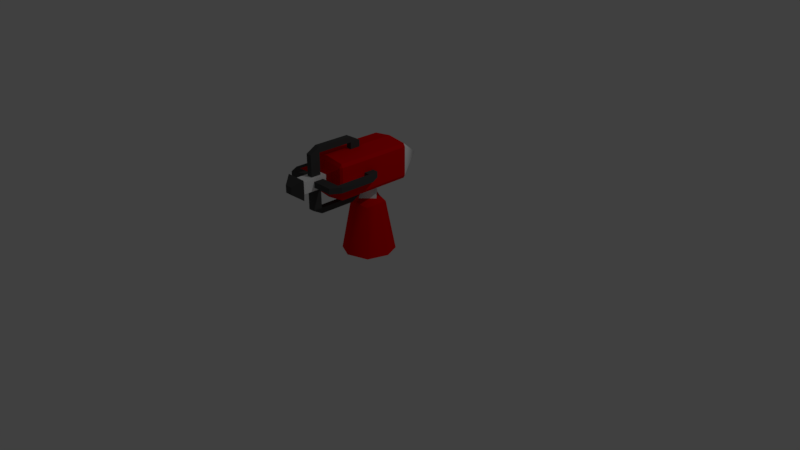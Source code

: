 # Source: TurretGun_3.blend  (saved by Blender 2.78.0; exported with 4.5.12 LTS)
import bpy
from mathutils import Matrix  # noqa: F401  (used for matrix-valued properties, if any)

bpy.ops.wm.read_factory_settings(use_empty=True)
scene = bpy.context.scene
scene.name = 'Scene'

# ---- collections
col_collection_1 = bpy.data.collections.new('Collection 1'); scene.collection.children.link(col_collection_1)

# ---- materials (node trees are filled in below, after node groups)
mat_basiccolor_001 = bpy.data.materials.new('BasicColor.001')
mat_basiccolor_001.alpha_threshold = 0.0
mat_basiccolor_001.use_transparent_shadow = False
mat_basiccolor_001.diffuse_color = (0.8, 0.0, 0.001505, 1.0)
mat_basiccolor_001.roughness = 0.5
mat_secondarycolor = bpy.data.materials.new('SecondaryColor')
mat_secondarycolor.alpha_threshold = 0.0
mat_secondarycolor.use_transparent_shadow = False
mat_secondarycolor.diffuse_color = (1.0, 1.0, 1.0, 1.0)
mat_secondarycolor.specular_color = (0.9699, 1.0, 1.0)
mat_secondarycolor.roughness = 0.5
mat_secondarycolor.specular_intensity = 0.3913
mat_material = bpy.data.materials.new('Material')
mat_material.alpha_threshold = 0.0
mat_material.use_transparent_shadow = False
mat_material.diffuse_color = (0.06372, 0.06372, 0.06372, 1.0)
mat_material.specular_color = (0.855, 0.855, 0.855)
mat_material.roughness = 0.5
mat_material.specular_intensity = 0.7
mat_basecolor = bpy.data.materials.new('BaseColor')
mat_basecolor.alpha_threshold = 0.0
mat_basecolor.use_transparent_shadow = False
mat_basecolor.diffuse_color = (0.8, 0.0006567, 0.0, 1.0)
mat_basecolor.roughness = 0.5
mat_secondarycolor_001 = bpy.data.materials.new('SecondaryColor.001')
mat_secondarycolor_001.alpha_threshold = 0.0
mat_secondarycolor_001.use_transparent_shadow = False
mat_secondarycolor_001.roughness = 0.5

# ---- node groups
ng_auto_smooth = bpy.data.node_groups.new('Auto Smooth', 'GeometryNodeTree')
_s = ng_auto_smooth.interface.new_socket(name='Geometry', in_out='OUTPUT', socket_type='NodeSocketGeometry')
_s = ng_auto_smooth.interface.new_socket(name='Geometry', in_out='INPUT', socket_type='NodeSocketGeometry')
_s = ng_auto_smooth.interface.new_socket(name='Angle', in_out='INPUT', socket_type='NodeSocketFloat')
_s.subtype = 'ANGLE'
_s.min_value = 0.0
_s.max_value = 3.142
ng_auto_smooth.is_modifier = True
_N = ng_auto_smooth.nodes; _L = ng_auto_smooth.links
n0 = _N.new('NodeGroupOutput'); n0.name = 'Group Output'; n0.location = (480, -100)
n1 = _N.new('NodeGroupInput'); n1.name = 'Group Input'; n1.location = (-420, -300)
n2 = _N.new('NodeGroupInput'); n2.name = 'Group Input.001'; n2.location = (-60, -100)
n3 = _N.new('GeometryNodeSetShadeSmooth'); n3.name = 'Set Shade Smooth'; n3.location = (120, -100)
n3.domain = 'EDGE'
n4 = _N.new('GeometryNodeSetShadeSmooth'); n4.name = 'Set Shade Smooth.001'; n4.location = (300, -100)
n5 = _N.new('GeometryNodeInputMeshEdgeAngle'); n5.name = 'Edge Angle'; n5.location = (-420, -220)
n6 = _N.new('GeometryNodeInputEdgeSmooth'); n6.name = 'Is Edge Smooth'; n6.location = (-60, -160)
n7 = _N.new('GeometryNodeInputShadeSmooth'); n7.name = 'Is Face Smooth'; n7.location = (-240, -340)
n8 = _N.new('FunctionNodeBooleanMath'); n8.name = 'Boolean Math'; n8.location = (-60, -220)
n9 = _N.new('FunctionNodeCompare'); n9.name = 'Compare'; n9.location = (-240, -180)
n9.operation = 'LESS_EQUAL'
_L.new(n5.outputs[0], n9.inputs[0])
_L.new(n4.outputs[0], n0.inputs[0])
_L.new(n1.outputs[1], n9.inputs[1])
_L.new(n9.outputs[0], n8.inputs[0])
_L.new(n7.outputs[0], n8.inputs[1])
_L.new(n2.outputs[0], n3.inputs[0])
_L.new(n6.outputs[0], n3.inputs[1])
_L.new(n3.outputs[0], n4.inputs[0])
_L.new(n8.outputs[0], n3.inputs[2])
n0.is_active_output = True

# ---- material node trees

# ---- world
world_world = bpy.data.worlds.new('World'); scene.world = world_world
world_world.color = (0.05088, 0.05088, 0.05088)
world_world.use_sun_shadow = False
world_world.sun_shadow_jitter_overblur = 0.0
world_world.cycles.sampling_method = 'MANUAL'

# ---- cameras
cam_camera = bpy.data.cameras.new('Camera')
cam_camera.clip_end = 100.0
cam_camera.lens = 35.0
cam_camera.sensor_width = 32.0
cam_camera.sensor_height = 18.0
cam_camera.ortho_scale = 7.314
cam_camera.dof.focus_distance = 0.0
cam_camera.dof.aperture_fstop = 128.0

# ---- lights
light_lamp = bpy.data.lights.new('Lamp', 'POINT')
light_lamp.transmission_factor = 0.0
light_lamp.cutoff_distance = 30.0
light_lamp.energy = 100.0
light_lamp.shadow_buffer_clip_start = 1.001
light_lamp.shadow_soft_size = 0.1
light_lamp.shadow_maximum_resolution = 0.006
light_lamp.use_absolute_resolution = True

# ---- meshes
me_cube = bpy.data.meshes.new('Cube')
me_cube.from_pydata([(0.0, -0.6462, 1.479), (0.0, -0.6183, 1.527), (0.0, -0.6462, 1.048), (0.0, -0.6183, 1.0), (0.0, -0.4852, 1.527), (0.0, -0.4852, 1.0), (-0.2523, -0.6183, 1.035), (-0.2523, -0.6462, 1.076), (-0.275, -0.6183, 1.076), (-0.2523, -0.6462, 1.451), (-0.2523, -0.6183, 1.493), (-0.275, -0.6183, 1.451), (-0.2523, -0.4852, 1.035), (-0.275, -0.4852, 1.076), (-0.2523, -0.4852, 1.493), (-0.275, -0.4852, 1.451), (0.2523, -0.6183, 1.035), (0.275, -0.6183, 1.076), (0.2523, -0.6462, 1.076), (0.2523, -0.6183, 1.493), (0.2523, -0.6462, 1.451), (0.275, -0.6183, 1.451), (0.2523, -0.4852, 1.035), (0.275, -0.4852, 1.076), (0.2523, -0.4852, 1.493), (0.275, -0.4852, 1.451), (0.2523, 0.3673, 1.035), (0.0, 0.3673, 1.0), (-0.2523, 0.3673, 1.493), (0.0, 0.3673, 1.527), (-0.2523, 0.3673, 1.035), (-0.275, 0.3673, 1.076), (-0.275, 0.3673, 1.451), (0.275, 0.3673, 1.076), (0.2523, 0.3673, 1.493), (0.275, 0.3673, 1.451), (0.0, 0.7958, 1.197), (0.0809, -0.7121, 1.187), (0.0, -0.7121, 1.187), (-0.0809, -0.7121, 1.187), (0.0809, -0.6122, 1.026), (0.0809, -0.4744, 1.026), (0.0, -0.4744, 1.014), (-0.0809, -0.4744, 1.026), (0.0, -0.6122, 1.014), (-0.0809, -0.6122, 1.026), (0.0809, -1.038, 1.187), (0.0, -1.038, 1.187), (0.0, -1.038, 1.34), (-0.0809, -1.038, 1.187), (0.0, -1.084, 1.391), (0.1351, -1.084, 1.392), (0.0, -1.084, 1.136), (-0.1351, -1.084, 1.136), (0.1351, -1.084, 1.136), (-0.1351, -1.084, 1.392), (0.0, -1.197, 1.311), (0.04981, -1.197, 1.311), (0.0, -1.197, 1.217), (-0.04981, -1.197, 1.217), (0.04981, -1.197, 1.217), (-0.04981, -1.197, 1.311), (-0.0809, -0.7121, 1.34), (0.0, -0.7121, 1.34), (0.0809, -0.7121, 1.34), (-0.0809, -1.038, 1.34), (0.0809, -1.038, 1.34), (0.0809, -0.7956, 1.301), (0.0809, -0.7956, 1.226), (0.0809, -0.7596, 1.301), (0.0809, -0.7596, 1.226), (0.0809, -0.8887, 1.301), (0.0809, -0.8887, 1.226), (0.4243, -0.7596, 1.226), (0.3507, -0.7596, 1.226), (0.3507, -0.8887, 1.226), (0.3507, -0.8887, 1.301), (0.3507, -0.7596, 1.301), (0.3507, -0.1539, 1.301), (0.3507, -0.2883, 1.226), (0.3507, -0.2883, 1.301), (0.2651, -0.1539, 1.301), (0.2651, -0.1539, 1.226), (0.2651, -0.2883, 1.226), (0.2651, -0.2883, 1.301), (-0.0809, -0.7596, 1.301), (-0.0809, -0.7596, 1.226), (-0.0809, -0.8887, 1.301), (-0.0809, -0.8887, 1.226), (-0.4243, -0.7596, 1.226), (-0.3507, -0.7596, 1.226), (-0.3507, -0.8887, 1.226), (-0.3507, -0.7596, 1.301), (-0.3507, -0.2883, 1.226), (-0.4243, -0.2883, 1.226), (-0.3507, -0.2883, 1.301), (-0.2651, -0.1539, 1.301), (-0.2651, -0.1539, 1.226), (-0.2651, -0.2883, 1.226), (-0.2651, -0.2883, 1.301), (0.03621, -0.7596, 1.211), (-0.03824, -0.7596, 1.211), (0.03621, -0.8887, 1.211), (-0.03824, -0.8887, 1.211), (-0.03824, -0.7596, 0.913), (-0.03824, -0.8887, 0.913), (0.03621, -0.7596, 0.913), (0.03621, -0.1539, 0.913), (-0.03824, -0.2883, 0.913), (-0.03824, -0.2883, 0.8394), (0.03621, -0.2883, 0.8394), (0.03621, -0.2883, 0.913), (0.03621, -0.1539, 0.9985), (-0.03824, -0.1539, 0.9985), (-0.03824, -0.2883, 0.9985), (0.03621, -0.2883, 0.9985), (0.03621, -0.7596, 1.316), (-0.03824, -0.7596, 1.316), (0.03621, -0.8887, 1.316), (-0.03824, -0.8887, 1.316), (0.03621, -0.7596, 1.688), (-0.03824, -0.7596, 1.614), (-0.03824, -0.8887, 1.614), (0.03621, -0.8887, 1.614), (0.03621, -0.7596, 1.614), (-0.03824, -0.1539, 1.614), (-0.03824, -0.2883, 1.614), (-0.03824, -0.2883, 1.688), (0.03621, -0.2883, 1.688), (0.03621, -0.2883, 1.614), (0.03621, -0.1539, 1.529), (-0.03824, -0.1539, 1.529), (-0.03824, -0.2883, 1.529), (0.03621, -0.2883, 1.529), (0.4243, -0.7596, 1.301), (-0.4243, -0.7596, 1.301), (-0.3507, -0.8887, 1.301), (0.03621, -0.8887, 0.913), (0.03621, -0.7596, 0.8394), (-0.03824, -0.7596, 0.8394), (-0.03824, -0.7596, 1.688), (0.4243, -0.2883, 1.301), (0.3507, -0.1539, 1.226), (0.4243, -0.2883, 1.226), (-0.3507, -0.1539, 1.301), (-0.4243, -0.2883, 1.301), (-0.3507, -0.1539, 1.226), (-0.03824, -0.1539, 0.913), (0.03621, -0.1539, 1.614)], [], [(23, 25, 21, 17), (12, 5, 3, 6), (4, 14, 10, 1), (8, 11, 15, 13), (13, 15, 32, 31), (6, 7, 8), (9, 10, 11), (24, 25, 35, 34), (16, 17, 18), (19, 20, 21), (25, 23, 33, 35), (23, 22, 26, 33), (12, 6, 8, 13), (7, 9, 11, 8), (10, 14, 15, 11), (14, 4, 29, 28), (15, 14, 28, 32), (4, 24, 34, 29), (16, 22, 23, 17), (24, 19, 21, 25), (20, 18, 17, 21), (3, 16, 18, 2), (1, 10, 9, 0), (5, 22, 16, 3), (19, 1, 0, 20), (6, 3, 2, 7), (22, 5, 27, 26), (5, 12, 30, 27), (24, 4, 1, 19), (9, 7, 39, 62), (12, 13, 31, 30), (32, 28, 36), (31, 32, 36), (28, 29, 36), (33, 26, 36), (30, 31, 36), (34, 35, 36), (26, 27, 36), (27, 30, 36), (35, 33, 36), (29, 34, 36), (7, 2, 38, 39), (2, 18, 37, 38), (0, 9, 62, 63), (18, 20, 64, 37), (20, 0, 63, 64), (47, 46, 54, 52, 53, 49), (39, 38, 37, 46, 47, 49), (52, 54, 60, 58, 59, 53), (50, 55, 61, 56, 57, 51), (46, 66, 51, 54), (65, 49, 53, 55), (57, 56, 61, 59, 58, 60), (55, 53, 59, 61), (48, 65, 55, 50, 51, 66), (54, 51, 57, 60), (63, 62, 65, 48, 66, 64), (39, 49, 65, 62), (63, 64, 62), (38, 39, 37), (66, 48, 65), (37, 64, 67, 68), (68, 72, 71, 67, 64, 66, 46, 37), (77, 76, 134), (75, 74, 73), (70, 69, 77, 74), (69, 71, 76, 77), (71, 72, 75, 76), (72, 70, 74, 75), (80, 141, 78), (143, 79, 142), (78, 142, 82, 81), (74, 77, 80, 79), (77, 134, 141, 80), (134, 73, 143, 141), (73, 74, 79, 143), (83, 84, 81, 82), (79, 80, 84, 83), (142, 79, 83, 82), (80, 78, 81, 84), (92, 135, 136), (91, 89, 90), (86, 90, 92, 85), (85, 92, 136, 87), (87, 136, 91, 88), (88, 91, 90, 86), (95, 144, 145), (94, 146, 93), (144, 96, 97, 146), (90, 93, 95, 92), (92, 95, 145, 135), (135, 145, 94, 89), (89, 94, 93, 90), (98, 97, 96, 99), (93, 98, 99, 95), (146, 97, 98, 93), (95, 99, 96, 144), (106, 137, 138), (105, 104, 139), (101, 100, 106, 104), (100, 102, 137, 106), (102, 103, 105, 137), (103, 101, 104, 105), (111, 110, 107), (109, 108, 147), (107, 147, 113, 112), (104, 106, 111, 108), (106, 138, 110, 111), (138, 139, 109, 110), (139, 104, 108, 109), (114, 115, 112, 113), (108, 111, 115, 114), (147, 108, 114, 113), (111, 107, 112, 115), (124, 120, 123), (122, 140, 121), (117, 121, 124, 116), (116, 124, 123, 118), (118, 123, 122, 119), (119, 122, 121, 117), (129, 148, 128), (127, 125, 126), (148, 130, 131, 125), (121, 126, 129, 124), (124, 129, 128, 120), (120, 128, 127, 140), (140, 127, 126, 121), (132, 131, 130, 133), (126, 132, 133, 129), (125, 131, 132, 126), (129, 133, 130, 148), (101, 103, 102, 100), (117, 116, 118, 119), (76, 75, 73, 134), (135, 89, 91, 136), (137, 105, 139, 138), (120, 140, 122, 123), (141, 143, 142, 78), (144, 146, 94, 145), (110, 109, 147, 107), (148, 125, 127, 128)])
me_cube.polygons.foreach_set('use_smooth', [0, 0, 0, 0, 0, 0, 0, 0, 0, 0, 0, 0, 0, 0, 0, 0, 0, 0, 0, 0, 0, 0, 0, 0, 0, 0, 0, 0, 0, 0, 0, 1, 1, 1, 1, 1, 1, 1, 1, 1, 1, 0, 0, 0, 0, 0, 0, 0, 0, 0, 0, 0, 0, 0, 0, 0, 0, 0, 0, 0, 0, 0, 0, 0, 0, 0, 0, 0, 0, 0, 0, 0, 0, 0, 0, 0, 0, 0, 0, 0, 0, 0, 0, 0, 0, 0, 0, 0, 0, 0, 0, 0, 0, 0, 0, 0, 0, 0, 0, 0, 0, 0, 0, 0, 0, 0, 0, 0, 0, 0, 0, 0, 0, 0, 0, 0, 0, 0, 0, 0, 0, 0, 0, 0, 0, 0, 0, 0, 0, 0, 0, 0, 0, 0, 0, 0, 0, 0, 0, 0, 0])
me_cube.polygons.foreach_set('material_index', [0, 0, 0, 0, 0, 0, 0, 0, 0, 0, 0, 0, 0, 0, 0, 0, 0, 0, 0, 0, 0, 0, 0, 0, 0, 0, 0, 0, 0, 0, 0, 1, 1, 1, 1, 1, 1, 1, 1, 1, 1, 0, 0, 0, 0, 0, 2, 1, 2, 2, 2, 2, 2, 2, 2, 2, 1, 1, 0, 0, 0, 1, 1, 2, 2, 2, 2, 2, 2, 2, 2, 2, 0, 2, 2, 2, 0, 2, 2, 2, 2, 2, 0, 2, 2, 2, 2, 2, 2, 0, 2, 2, 2, 0, 2, 2, 2, 2, 2, 2, 2, 2, 2, 2, 2, 2, 2, 2, 2, 2, 0, 2, 2, 2, 2, 2, 2, 2, 2, 2, 2, 2, 2, 2, 2, 2, 2, 0, 2, 2, 2, 0, 0, 2, 2, 2, 2, 2, 2, 2, 2])
me_cube.materials.append(mat_basiccolor_001)
me_cube.materials.append(mat_secondarycolor)
me_cube.materials.append(mat_material)
me_cube.use_remesh_preserve_volume = False
me_cube.use_remesh_preserve_attributes = False
me_cube.use_mirror_vertex_groups = False
me_cube.update()
me_cube_001 = bpy.data.meshes.new('Cube.001')
me_cube_001.from_pydata([(0.1795, 0.0, 0.01167), (0.0, -0.1795, 0.01167), (0.06268, 0.0, 0.4853), (0.0, -0.06268, 0.4853), (0.0, -0.09327, 0.3426), (0.0, -0.07589, 0.372), (0.09327, 0.0, 0.3426), (0.07589, 0.0, 0.372), (0.1211, -0.1197, 0.0008336), (0.03134, -0.03134, 0.4853), (0.07795, -0.07656, 0.3317), (0.03794, -0.03794, 0.372)], [], [(9, 3, 5, 11), (10, 4, 1, 8), (10, 6, 7, 11), (4, 10, 11, 5), (6, 10, 8, 0), (2, 9, 11, 7)])
me_cube_001.polygons.foreach_set('use_smooth', [True] * 6)
me_cube_001.polygons.foreach_set('material_index', [1, 0, 0, 0, 0, 1])
_k = set([(0, 8), (1, 8), (2, 9), (3, 9), (4, 10), (5, 11), (6, 10), (7, 11)])
me_cube_001.attributes.new('sharp_edge', 'BOOLEAN', 'EDGE').data.foreach_set('value', [ (min(e.vertices), max(e.vertices)) in _k for e in me_cube_001.edges])
_ca = me_cube_001.color_attributes.new('Col', 'BYTE_COLOR', 'CORNER')
_ca.data.foreach_set('color', [1.0, 1.0, 1.0, 1.0, 1.0, 1.0, 1.0, 1.0, 0.9911, 0.9911, 0.9911, 0.9961, 0.9911, 0.9911, 0.9911, 0.9961, 0.9911, 0.9911, 0.9911, 0.9961, 0.9911, 0.9911, 0.9911, 0.9961, 1.0, 1.0, 1.0, 1.0, 1.0, 1.0, 1.0, 1.0, 0.9911, 0.9911, 0.9911, 0.9961, 0.9911, 0.9911, 0.9911, 0.9961, 0.9911, 0.9911, 0.9911, 0.9961, 0.9911, 0.9911, 0.9911, 0.9961, 0.9911, 0.9911, 0.9911, 0.9961, 0.9911, 0.9911, 0.9911, 0.9961, 0.9911, 0.9911, 0.9911, 0.9961, 0.9911, 0.9911, 0.9911, 0.9961, 0.9911, 0.9911, 0.9911, 0.9961, 0.9911, 0.9911, 0.9911, 0.9961, 1.0, 1.0, 1.0, 1.0, 1.0, 1.0, 1.0, 1.0, 1.0, 1.0, 1.0, 1.0, 1.0, 1.0, 1.0, 1.0, 0.9911, 0.9911, 0.9911, 0.9961, 0.9911, 0.9911, 0.9911, 0.9961])
me_cube_001.materials.append(mat_basecolor)
me_cube_001.materials.append(mat_secondarycolor_001)
me_cube_001.use_remesh_preserve_volume = False
me_cube_001.use_remesh_preserve_attributes = False
me_cube_001.use_mirror_vertex_groups = False
me_cube_001.update()

# ---- objects
ob_guntop = bpy.data.objects.new('GunTop', me_cube)
ob_stand = bpy.data.objects.new('Stand', me_cube_001)
ob_lamp = bpy.data.objects.new('Lamp', light_lamp)
ob_camera = bpy.data.objects.new('Camera', cam_camera)

# ---- transforms, parenting, visibility, modifiers, constraints
ob_guntop.location = (0.0, 0.0, 0.0)
ob_guntop.lineart.crease_threshold = 0.0
_m = ob_guntop.modifiers.new('Mirror', 'MIRROR')
_m.use_axis = (False, False, False)
ob_stand.location = (0.0, 0.0, 0.1)
ob_stand.scale = (2.0, 2.0, 1.971)
ob_stand.lock_rotations_4d = False
ob_stand.empty_display_type = 'ARROWS'
ob_stand.lineart.crease_threshold = 0.0
_vg = ob_stand.vertex_groups.new(name='Group')
_m = ob_stand.modifiers.new('Mirror', 'MIRROR')
_m.use_axis = (True, True, False)
_m.use_clip = True
_m = ob_stand.modifiers.new('Auto Smooth', 'NODES')
_m.node_group = ng_auto_smooth
_gi = [s.identifier for s in ng_auto_smooth.interface.items_tree if s.item_type == 'SOCKET' and s.in_out == 'INPUT']
_m[_gi[1]] = 3.142  # Angle
ob_lamp.location = (4.076, 1.005, 5.904)
ob_lamp.rotation_euler = (0.6503, 0.05522, 1.866)
ob_lamp.lock_rotations_4d = False
ob_lamp.empty_display_type = 'ARROWS'
ob_lamp.color = (0.0, 0.0, 0.0, 0.0)
ob_lamp.lineart.crease_threshold = 0.0
ob_camera.location = (7.481, -6.508, 5.344)
ob_camera.rotation_euler = (1.109, 0.0, 0.8149)
ob_camera.lock_rotations_4d = False
ob_camera.empty_display_type = 'ARROWS'
ob_camera.color = (0.0, 0.0, 0.0, 0.0)
ob_camera.display_type = 'WIRE'
ob_camera.lineart.crease_threshold = 0.0

# ---- collection membership
col_collection_1.objects.link(ob_guntop)
col_collection_1.objects.link(ob_stand)
col_collection_1.objects.link(ob_lamp)
col_collection_1.objects.link(ob_camera)

# ---- scene / render settings (as saved in the file)
scene.camera = ob_camera
scene.frame_start = 1; scene.frame_end = 250; scene.frame_set(0)
scene.render.engine = 'BLENDER_EEVEE_NEXT'
scene.render.resolution_percentage = 50
scene.render.dither_intensity = 0.0
scene.cycles.use_denoising = False
scene.cycles.samples = 128
scene.cycles.sampling_pattern = 'TABULATED_SOBOL'
scene.cycles.light_sampling_threshold = 0.0
scene.cycles.use_adaptive_sampling = False
scene.cycles.use_light_tree = False
scene.cycles.blur_glossy = 0.0
scene.cycles.sample_clamp_indirect = 0.0
scene.view_settings.view_transform = 'Standard'
bpy.context.view_layer.update()
